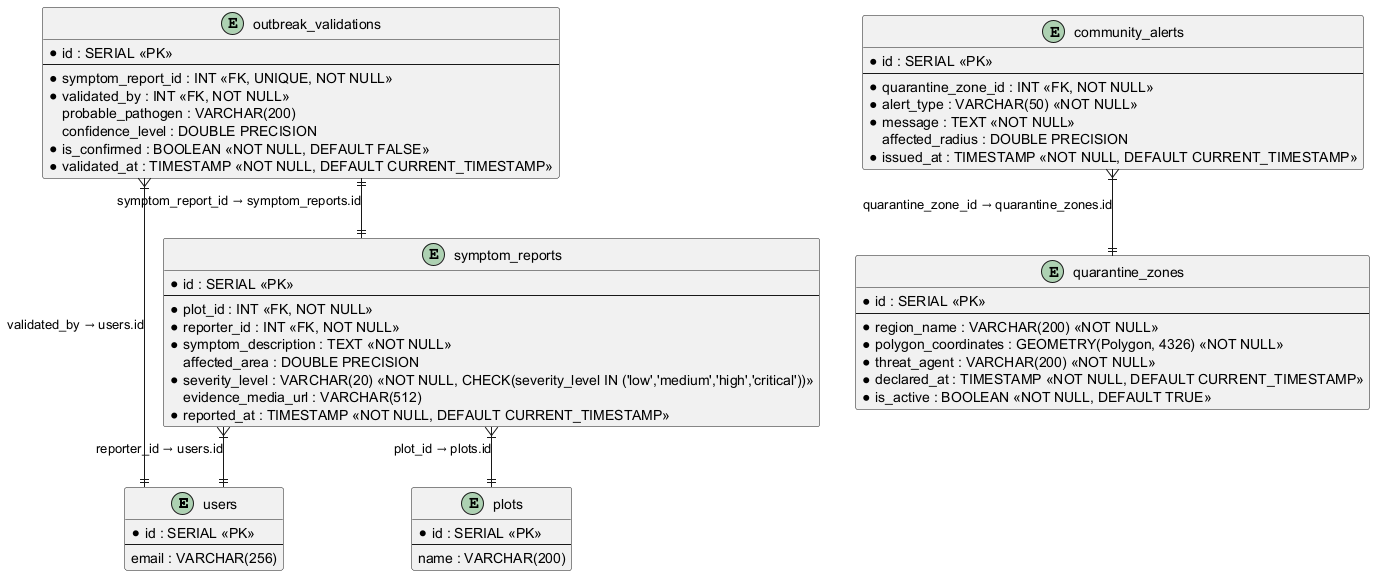

The diagram above was rendered by PlantUML. Its source (embedded in the PNG):
@startuml
skinparam linetype ortho
skinparam roundcorner 5

entity "users" as users {
    * id : SERIAL <<PK>>
    --
    email : VARCHAR(256)
}

entity "plots" as plots {
    * id : SERIAL <<PK>>
    --
    name : VARCHAR(200)
}

entity "symptom_reports" as symptom_reports {
    * id : SERIAL <<PK>>
    --
    * plot_id : INT <<FK, NOT NULL>>
    * reporter_id : INT <<FK, NOT NULL>>
    * symptom_description : TEXT <<NOT NULL>>
    affected_area : DOUBLE PRECISION
    * severity_level : VARCHAR(20) <<NOT NULL, CHECK(severity_level IN ('low','medium','high','critical'))>>
    evidence_media_url : VARCHAR(512)
    * reported_at : TIMESTAMP <<NOT NULL, DEFAULT CURRENT_TIMESTAMP>>
}

entity "outbreak_validations" as outbreak_validations {
    * id : SERIAL <<PK>>
    --
    * symptom_report_id : INT <<FK, UNIQUE, NOT NULL>>
    * validated_by : INT <<FK, NOT NULL>>
    probable_pathogen : VARCHAR(200)
    confidence_level : DOUBLE PRECISION
    * is_confirmed : BOOLEAN <<NOT NULL, DEFAULT FALSE>>
    * validated_at : TIMESTAMP <<NOT NULL, DEFAULT CURRENT_TIMESTAMP>>
}

entity "quarantine_zones" as quarantine_zones {
    * id : SERIAL <<PK>>
    --
    * region_name : VARCHAR(200) <<NOT NULL>>
    * polygon_coordinates : GEOMETRY(Polygon, 4326) <<NOT NULL>>
    * threat_agent : VARCHAR(200) <<NOT NULL>>
    * declared_at : TIMESTAMP <<NOT NULL, DEFAULT CURRENT_TIMESTAMP>>
    * is_active : BOOLEAN <<NOT NULL, DEFAULT TRUE>>
}

entity "community_alerts" as community_alerts {
    * id : SERIAL <<PK>>
    --
    * quarantine_zone_id : INT <<FK, NOT NULL>>
    * alert_type : VARCHAR(50) <<NOT NULL>>
    * message : TEXT <<NOT NULL>>
    affected_radius : DOUBLE PRECISION
    * issued_at : TIMESTAMP <<NOT NULL, DEFAULT CURRENT_TIMESTAMP>>
}

symptom_reports }|--|| plots : "plot_id → plots.id"
symptom_reports }|--|| users : "reporter_id → users.id"
outbreak_validations ||--|| symptom_reports : "symptom_report_id → symptom_reports.id"
outbreak_validations }|--|| users : "validated_by → users.id"
community_alerts }|--|| quarantine_zones : "quarantine_zone_id → quarantine_zones.id"

@enduml